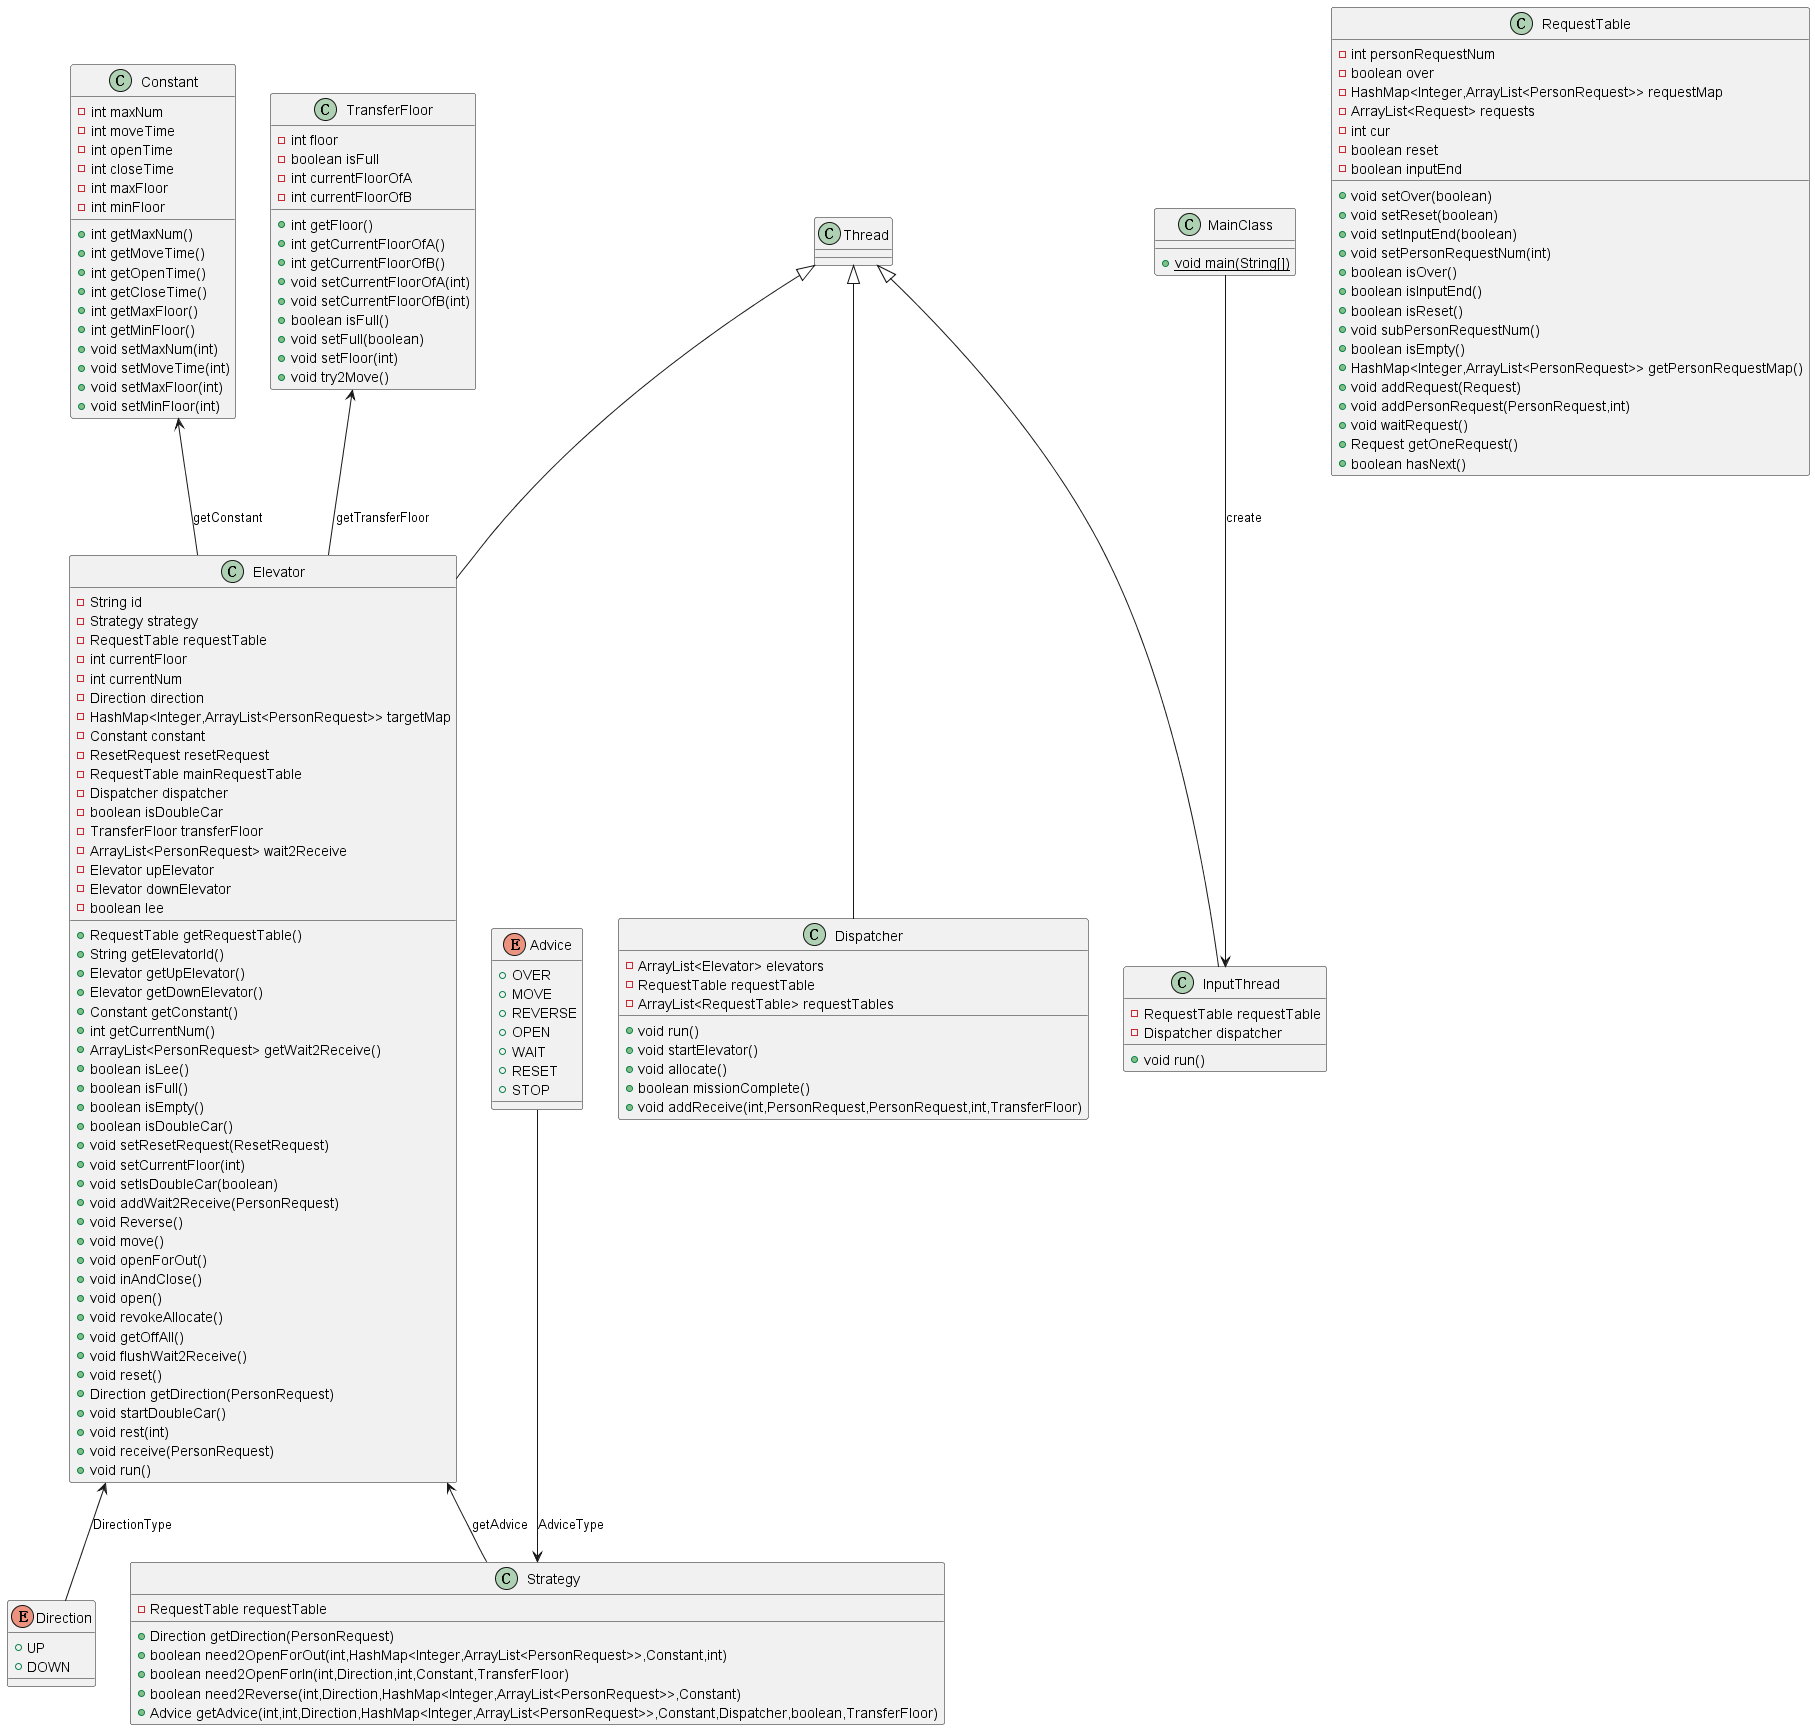

The diagram above was rendered by PlantUML. Its source (embedded in the PNG):
@startuml
class Constant {
- int maxNum
- int moveTime
- int openTime
- int closeTime
- int maxFloor
- int minFloor
+ int getMaxNum()
+ int getMoveTime()
+ int getOpenTime()
+ int getCloseTime()
+ int getMaxFloor()
+ int getMinFloor()
+ void setMaxNum(int)
+ void setMoveTime(int)
+ void setMaxFloor(int)
+ void setMinFloor(int)
}


class TransferFloor {
- int floor
- boolean isFull
- int currentFloorOfA
- int currentFloorOfB
+ int getFloor()
+ int getCurrentFloorOfA()
+ int getCurrentFloorOfB()
+ void setCurrentFloorOfA(int)
+ void setCurrentFloorOfB(int)
+ boolean isFull()
+ void setFull(boolean)
+ void setFloor(int)
+ void try2Move()
}


class Dispatcher {
- ArrayList<Elevator> elevators
- RequestTable requestTable
- ArrayList<RequestTable> requestTables
+ void run()
+ void startElevator()
+ void allocate()
+ boolean missionComplete()
+ void addReceive(int,PersonRequest,PersonRequest,int,TransferFloor)
}


class Strategy {
- RequestTable requestTable
+ Direction getDirection(PersonRequest)
+ boolean need2OpenForOut(int,HashMap<Integer,ArrayList<PersonRequest>>,Constant,int)
+ boolean need2OpenForIn(int,Direction,int,Constant,TransferFloor)
+ boolean need2Reverse(int,Direction,HashMap<Integer,ArrayList<PersonRequest>>,Constant)
+ Advice getAdvice(int,int,Direction,HashMap<Integer,ArrayList<PersonRequest>>,Constant,Dispatcher,boolean,TransferFloor)
}


class InputThread {
- RequestTable requestTable
- Dispatcher dispatcher
+ void run()
}



enum Direction {
+  UP
+  DOWN
}

class MainClass {
+ {static} void main(String[])
}

class RequestTable {
- int personRequestNum
- boolean over
- HashMap<Integer,ArrayList<PersonRequest>> requestMap
- ArrayList<Request> requests
- int cur
- boolean reset
- boolean inputEnd
+ void setOver(boolean)
+ void setReset(boolean)
+ void setInputEnd(boolean)
+ void setPersonRequestNum(int)
+ boolean isOver()
+ boolean isInputEnd()
+ boolean isReset()
+ void subPersonRequestNum()
+ boolean isEmpty()
+ HashMap<Integer,ArrayList<PersonRequest>> getPersonRequestMap()
+ void addRequest(Request)
+ void addPersonRequest(PersonRequest,int)
+ void waitRequest()
+ Request getOneRequest()
+ boolean hasNext()
}


class Elevator {
- String id
- Strategy strategy
- RequestTable requestTable
- int currentFloor
- int currentNum
- Direction direction
- HashMap<Integer,ArrayList<PersonRequest>> targetMap
- Constant constant
- ResetRequest resetRequest
- RequestTable mainRequestTable
- Dispatcher dispatcher
- boolean isDoubleCar
- TransferFloor transferFloor
- ArrayList<PersonRequest> wait2Receive
- Elevator upElevator
- Elevator downElevator
- boolean lee
+ RequestTable getRequestTable()
+ String getElevatorId()
+ Elevator getUpElevator()
+ Elevator getDownElevator()
+ Constant getConstant()
+ int getCurrentNum()
+ ArrayList<PersonRequest> getWait2Receive()
+ boolean isLee()
+ boolean isFull()
+ boolean isEmpty()
+ boolean isDoubleCar()
+ void setResetRequest(ResetRequest)
+ void setCurrentFloor(int)
+ void setIsDoubleCar(boolean)
+ void addWait2Receive(PersonRequest)
+ void Reverse()
+ void move()
+ void openForOut()
+ void inAndClose()
+ void open()
+ void revokeAllocate()
+ void getOffAll()
+ void flushWait2Receive()
+ void reset()
+ Direction getDirection(PersonRequest)
+ void startDoubleCar()
+ void rest(int)
+ void receive(PersonRequest)
+ void run()
}


enum Advice {
+  OVER
+  MOVE
+  REVERSE
+  OPEN
+  WAIT
+  RESET
+  STOP
}




Thread <|-- Dispatcher
Thread <|-- Elevator
Thread <|-- InputThread
Elevator <-- Strategy : getAdvice
Advice --> Strategy :AdviceType
Elevator <-- Direction : DirectionType

MainClass --> InputThread : create
Constant <-- Elevator : getConstant
TransferFloor <-- Elevator : getTransferFloor
@enduml